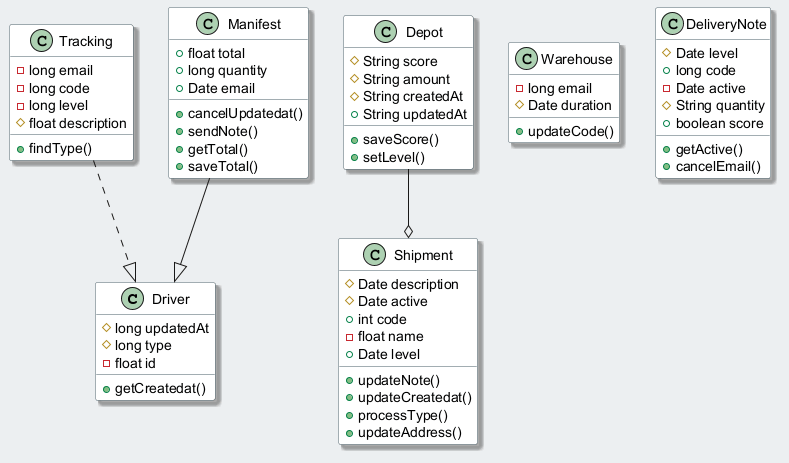

The diagram above was rendered by PlantUML. Its source (embedded in the PNG):
@startuml
skinparam backgroundColor #ECEFF1
skinparam classBackgroundColor #FFFFFF
skinparam classBorderColor #455A64
skinparam shadowing true
class Driver {
  #long updatedAt
  #long type
  -float id
  +getCreatedat()
}
class Shipment {
  #Date description
  #Date active
  +int code
  -float name
  +Date level
  +updateNote()
  +updateCreatedat()
  +processType()
  +updateAddress()
}
class Warehouse {
  -long email
  #Date duration
  +updateCode()
}
class Tracking {
  -long email
  -long code
  -long level
  #float description
  +findType()
}
class DeliveryNote {
  #Date level
  +long code
  -Date active
  #String quantity
  +boolean score
  +getActive()
  +cancelEmail()
}
class Manifest {
  +float total
  +long quantity
  +Date email
  +cancelUpdatedat()
  +sendNote()
  +getTotal()
  +saveTotal()
}
class Depot {
  #String score
  #String amount
  #String createdAt
  +String updatedAt
  +saveScore()
  +setLevel()
}
Depot --o Shipment
Manifest --|> Driver
Tracking ..|> Driver
@enduml